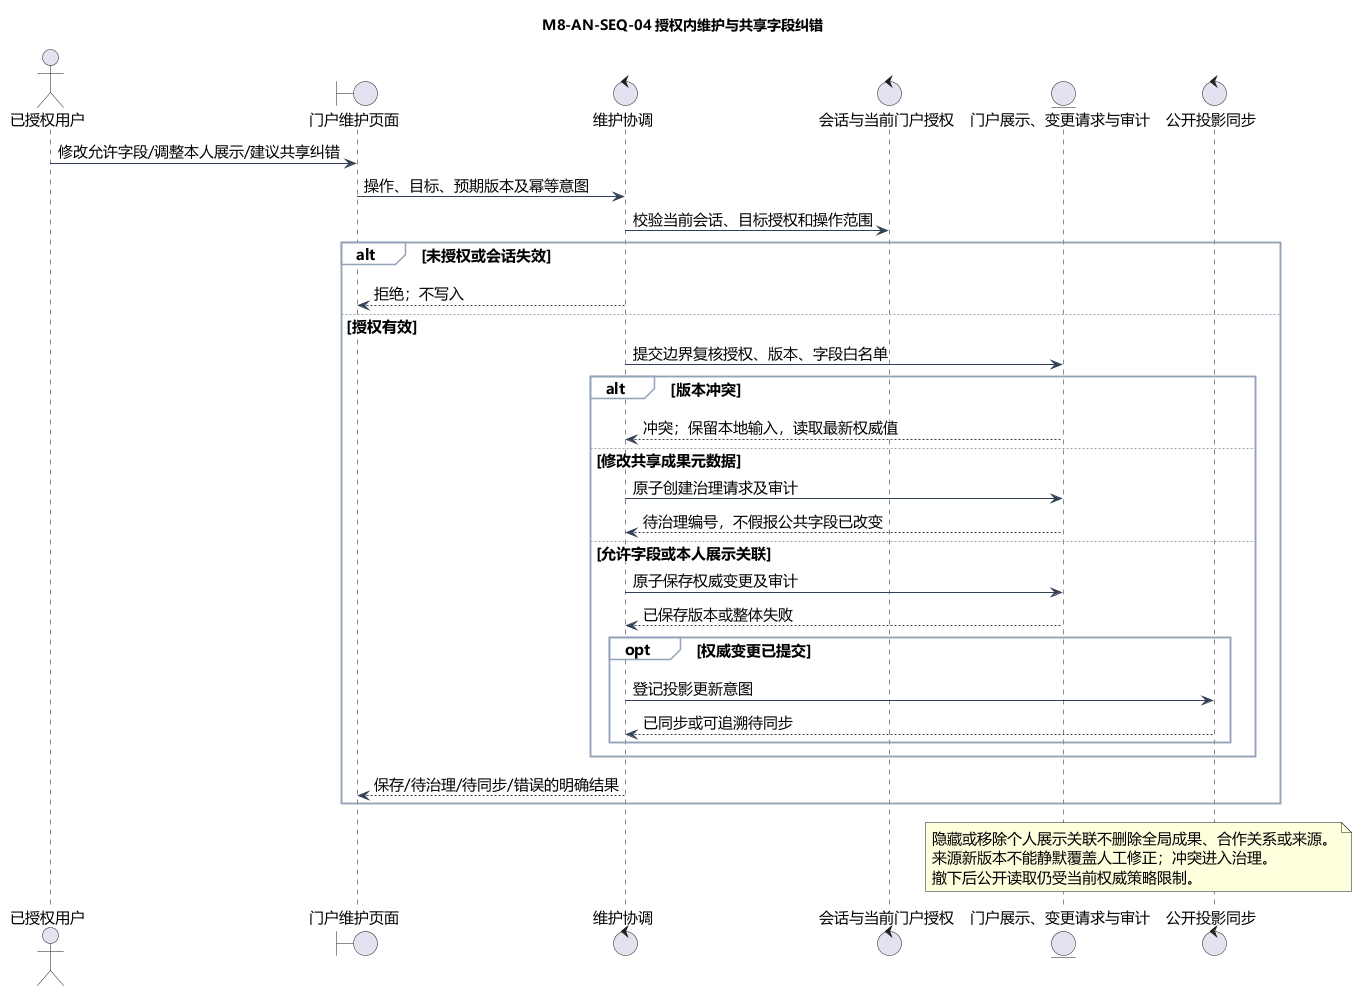

The diagram above was rendered by PlantUML. Its source (embedded in the PNG):
@startuml
!pragma layout smetana
skinparam defaultFontName Microsoft YaHei
skinparam defaultFontSize 15
skinparam shadowing false
skinparam backgroundColor white
skinparam ArrowColor #334155
skinparam classBackgroundColor #EFF6FF
skinparam classBorderColor #38689A
skinparam sequenceParticipantBackgroundColor #EFF6FF
skinparam sequenceGroupBackgroundColor #F8FAFC
skinparam sequenceGroupBorderColor #94A3B8
hide empty members
title M8-AN-SEQ-04 授权内维护与共享字段纠错
actor "已授权用户" as U
boundary "门户维护页面" as P
control "维护协调" as C
control "会话与当前门户授权" as A
entity "门户展示、变更请求与审计" as S
control "公开投影同步" as Q
U -> P : 修改允许字段/调整本人展示/建议共享纠错
P -> C : 操作、目标、预期版本及幂等意图
C -> A : 校验当前会话、目标授权和操作范围
alt 未授权或会话失效
 C --> P : 拒绝；不写入
else 授权有效
 C -> S : 提交边界复核授权、版本、字段白名单
 alt 版本冲突
  S --> C : 冲突；保留本地输入，读取最新权威值
 else 修改共享成果元数据
  C -> S : 原子创建治理请求及审计
  S --> C : 待治理编号，不假报公共字段已改变
 else 允许字段或本人展示关联
  C -> S : 原子保存权威变更及审计
  S --> C : 已保存版本或整体失败
  opt 权威变更已提交
   C -> Q : 登记投影更新意图
   Q --> C : 已同步或可追溯待同步
  end
 end
 C --> P : 保存/待治理/待同步/错误的明确结果
end
note over S,Q
 隐藏或移除个人展示关联不删除全局成果、合作关系或来源。
 来源新版本不能静默覆盖人工修正；冲突进入治理。
 撤下后公开读取仍受当前权威策略限制。
end note
@enduml